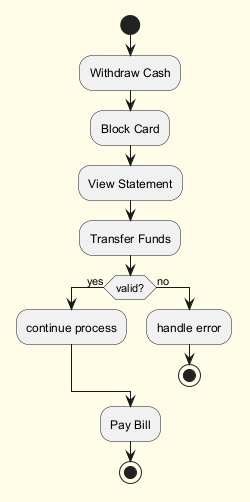

The diagram above was rendered by PlantUML. Its source (embedded in the PNG):
@startuml
skinparam backgroundColor #FFFDE7
skinparam classBackgroundColor #FFF9C4
skinparam classBorderColor #F57F17
start
:Withdraw Cash;
:Block Card;
:View Statement;
:Transfer Funds;
if (valid?) then (yes)
:continue process;
else (no)
:handle error;
stop
endif
:Pay Bill;
stop
@enduml